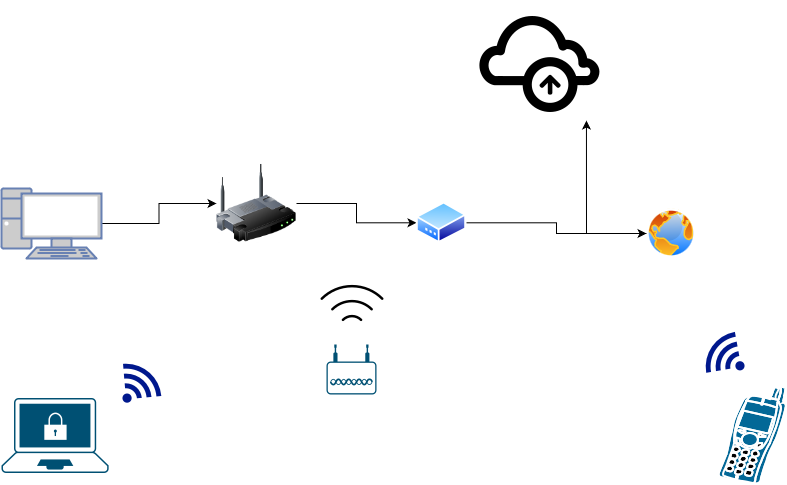

The diagram above was exported from draw.io. Its source (the exported page's mxGraphModel, read from the mxfile embedded in the PNG):
<mxGraphModel dx="954" dy="534" grid="1" gridSize="10" guides="1" tooltips="1" connect="1" arrows="1" fold="1" page="1" pageScale="1" pageWidth="827" pageHeight="1169" math="0" shadow="0">
  <root>
    <mxCell id="0" />
    <mxCell id="1" parent="0" />
    <mxCell id="4Oyc7mYXte2tF965Buzh-15" style="edgeStyle=orthogonalEdgeStyle;rounded=0;orthogonalLoop=1;jettySize=auto;html=1;" edge="1" parent="1" source="4Oyc7mYXte2tF965Buzh-1" target="4Oyc7mYXte2tF965Buzh-3">
      <mxGeometry relative="1" as="geometry" />
    </mxCell>
    <mxCell id="4Oyc7mYXte2tF965Buzh-1" value="" style="fontColor=#0066CC;verticalAlign=top;verticalLabelPosition=bottom;labelPosition=center;align=center;html=1;outlineConnect=0;fillColor=#CCCCCC;strokeColor=#6881B3;gradientColor=none;gradientDirection=north;strokeWidth=2;shape=mxgraph.networks.pc;" vertex="1" parent="1">
      <mxGeometry x="15" y="198" width="100" height="70" as="geometry" />
    </mxCell>
    <mxCell id="4Oyc7mYXte2tF965Buzh-16" style="edgeStyle=orthogonalEdgeStyle;rounded=0;orthogonalLoop=1;jettySize=auto;html=1;" edge="1" parent="1" source="4Oyc7mYXte2tF965Buzh-3" target="4Oyc7mYXte2tF965Buzh-4">
      <mxGeometry relative="1" as="geometry" />
    </mxCell>
    <mxCell id="4Oyc7mYXte2tF965Buzh-3" value="" style="image;html=1;image=img/lib/clip_art/networking/Wireless_Router_128x128.png" vertex="1" parent="1">
      <mxGeometry x="230" y="173" width="80" height="80" as="geometry" />
    </mxCell>
    <mxCell id="4Oyc7mYXte2tF965Buzh-17" style="edgeStyle=orthogonalEdgeStyle;rounded=0;orthogonalLoop=1;jettySize=auto;html=1;" edge="1" parent="1" source="4Oyc7mYXte2tF965Buzh-4" target="4Oyc7mYXte2tF965Buzh-5">
      <mxGeometry relative="1" as="geometry" />
    </mxCell>
    <mxCell id="4Oyc7mYXte2tF965Buzh-4" value="" style="image;aspect=fixed;perimeter=ellipsePerimeter;html=1;align=center;shadow=0;dashed=0;spacingTop=3;image=img/lib/active_directory/modem.svg;" vertex="1" parent="1">
      <mxGeometry x="430" y="211.5" width="50" height="41.5" as="geometry" />
    </mxCell>
    <mxCell id="4Oyc7mYXte2tF965Buzh-5" value="" style="image;aspect=fixed;perimeter=ellipsePerimeter;html=1;align=center;shadow=0;dashed=0;spacingTop=3;image=img/lib/active_directory/internet_globe.svg;" vertex="1" parent="1">
      <mxGeometry x="660" y="218" width="50" height="50" as="geometry" />
    </mxCell>
    <mxCell id="4Oyc7mYXte2tF965Buzh-10" value="" style="shape=mxgraph.cisco.modems_and_phones.cell_phone;html=1;pointerEvents=1;dashed=0;fillColor=#036897;strokeColor=#ffffff;strokeWidth=2;verticalLabelPosition=bottom;verticalAlign=top;align=center;outlineConnect=0;" vertex="1" parent="1">
      <mxGeometry x="730" y="396" width="70" height="98" as="geometry" />
    </mxCell>
    <mxCell id="4Oyc7mYXte2tF965Buzh-11" value="" style="points=[[0.03,0.36,0],[0.18,0,0],[0.5,0.34,0],[0.82,0,0],[0.97,0.36,0],[1,0.67,0],[0.975,0.975,0],[0.5,1,0],[0.025,0.975,0],[0,0.67,0]];verticalLabelPosition=bottom;sketch=0;html=1;verticalAlign=top;aspect=fixed;align=center;pointerEvents=1;shape=mxgraph.cisco19.wireless_access_point;fillColor=#005073;strokeColor=none;" vertex="1" parent="1">
      <mxGeometry x="340" y="354" width="50" height="50" as="geometry" />
    </mxCell>
    <mxCell id="4Oyc7mYXte2tF965Buzh-12" value="" style="shape=image;html=1;verticalAlign=top;verticalLabelPosition=bottom;labelBackgroundColor=#ffffff;imageAspect=0;aspect=fixed;image=https://cdn4.iconfinder.com/data/icons/basic-user-interface-2/512/User_Interface-42-128.png" vertex="1" parent="1">
      <mxGeometry x="302" y="249" width="128" height="128" as="geometry" />
    </mxCell>
    <mxCell id="4Oyc7mYXte2tF965Buzh-13" value="" style="points=[[0.13,0.02,0],[0.5,0,0],[0.87,0.02,0],[0.885,0.4,0],[0.985,0.985,0],[0.5,1,0],[0.015,0.985,0],[0.115,0.4,0]];verticalLabelPosition=bottom;sketch=0;html=1;verticalAlign=top;aspect=fixed;align=center;pointerEvents=1;shape=mxgraph.cisco19.secure_endpoints;fillColor=#005073;strokeColor=none;" vertex="1" parent="1">
      <mxGeometry x="15" y="407.5" width="107.14" height="75" as="geometry" />
    </mxCell>
    <mxCell id="4Oyc7mYXte2tF965Buzh-14" value="" style="shape=image;html=1;verticalAlign=top;verticalLabelPosition=bottom;labelBackgroundColor=#ffffff;imageAspect=0;aspect=fixed;image=https://cdn3.iconfinder.com/data/icons/minimalisticons/28/cloud-upload-128.png" vertex="1" parent="1">
      <mxGeometry x="490" y="10" width="128" height="128" as="geometry" />
    </mxCell>
    <mxCell id="4Oyc7mYXte2tF965Buzh-18" style="edgeStyle=orthogonalEdgeStyle;rounded=0;orthogonalLoop=1;jettySize=auto;html=1;entryX=0.859;entryY=0.938;entryDx=0;entryDy=0;entryPerimeter=0;" edge="1" parent="1" source="4Oyc7mYXte2tF965Buzh-5" target="4Oyc7mYXte2tF965Buzh-14">
      <mxGeometry relative="1" as="geometry" />
    </mxCell>
    <mxCell id="4Oyc7mYXte2tF965Buzh-19" value="" style="sketch=0;aspect=fixed;pointerEvents=1;shadow=0;dashed=0;html=1;strokeColor=none;labelPosition=center;verticalLabelPosition=bottom;verticalAlign=top;align=center;fillColor=#00188D;shape=mxgraph.mscae.enterprise.wireless_connection;rotation=-50;" vertex="1" parent="1">
      <mxGeometry x="130" y="370" width="42" height="50" as="geometry" />
    </mxCell>
    <mxCell id="4Oyc7mYXte2tF965Buzh-20" value="" style="sketch=0;aspect=fixed;pointerEvents=1;shadow=0;dashed=0;html=1;strokeColor=none;labelPosition=center;verticalLabelPosition=bottom;verticalAlign=top;align=center;fillColor=#00188D;shape=mxgraph.mscae.enterprise.wireless_connection;rotation=-145;" vertex="1" parent="1">
      <mxGeometry x="719" y="341" width="42" height="50" as="geometry" />
    </mxCell>
  </root>
</mxGraphModel>